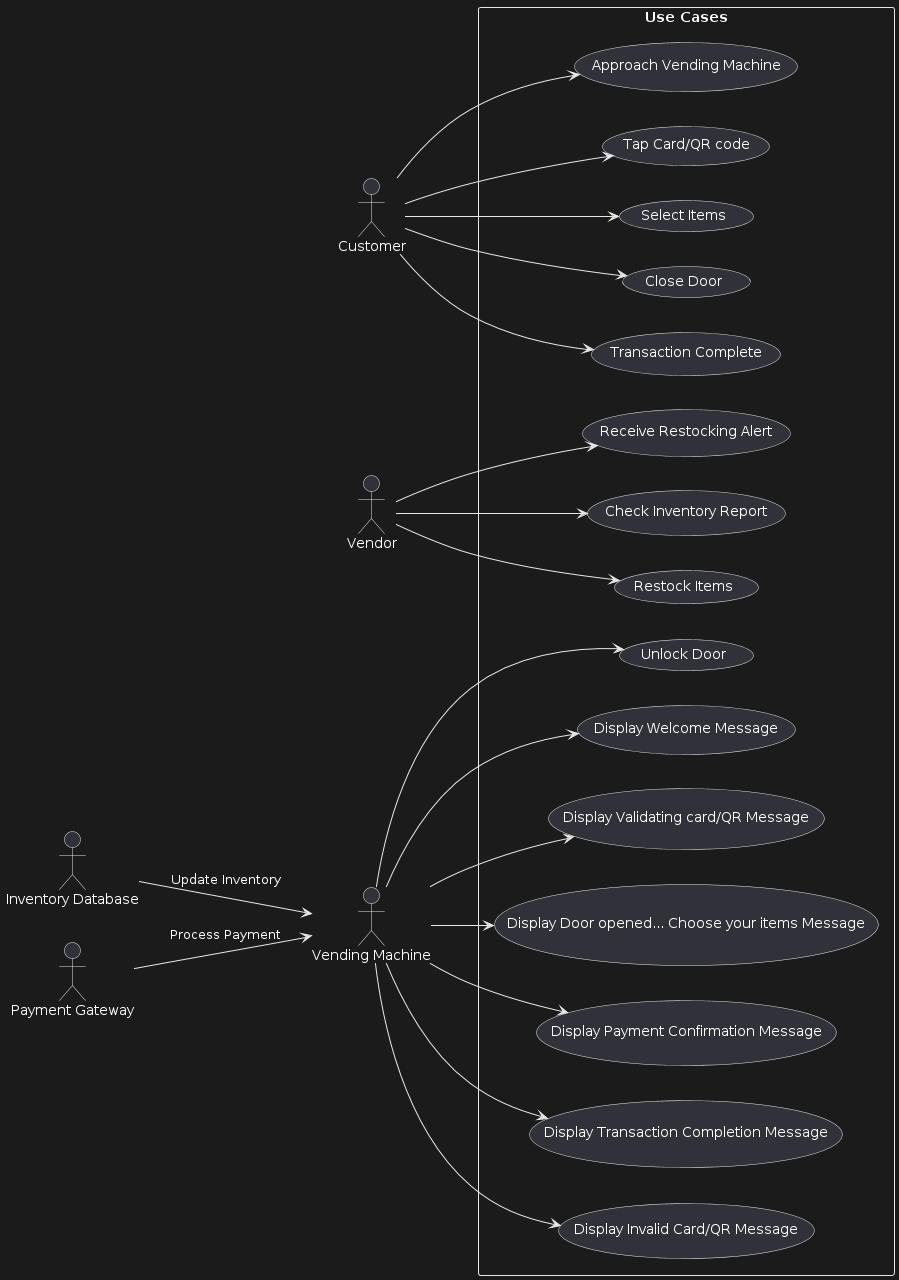

The diagram above was rendered by PlantUML. Its source (embedded in the PNG):
@startuml
left to right direction

actor Customer
actor Vendor
actor "Vending Machine" as VM
actor "Inventory Database" as DB
actor "Payment Gateway" as PG

rectangle "Use Cases" {
    Customer --> (Approach Vending Machine)
    Customer --> (Tap Card/QR code)
    Customer --> (Select Items)
    Customer --> (Close Door)
    Customer --> (Transaction Complete)

    Vendor --> (Receive Restocking Alert)
    Vendor --> (Check Inventory Report)
    Vendor --> (Restock Items)
    
    VM --> (Unlock Door)
    VM --> (Display Welcome Message)
    VM --> (Display Validating card/QR Message)
    VM --> (Display Door opened... Choose your items Message)
    VM --> (Display Payment Confirmation Message)
    VM --> (Display Transaction Completion Message)
    VM --> (Display Invalid Card/QR Message)
}

DB --> VM: Update Inventory
PG --> VM: Process Payment
@enduml